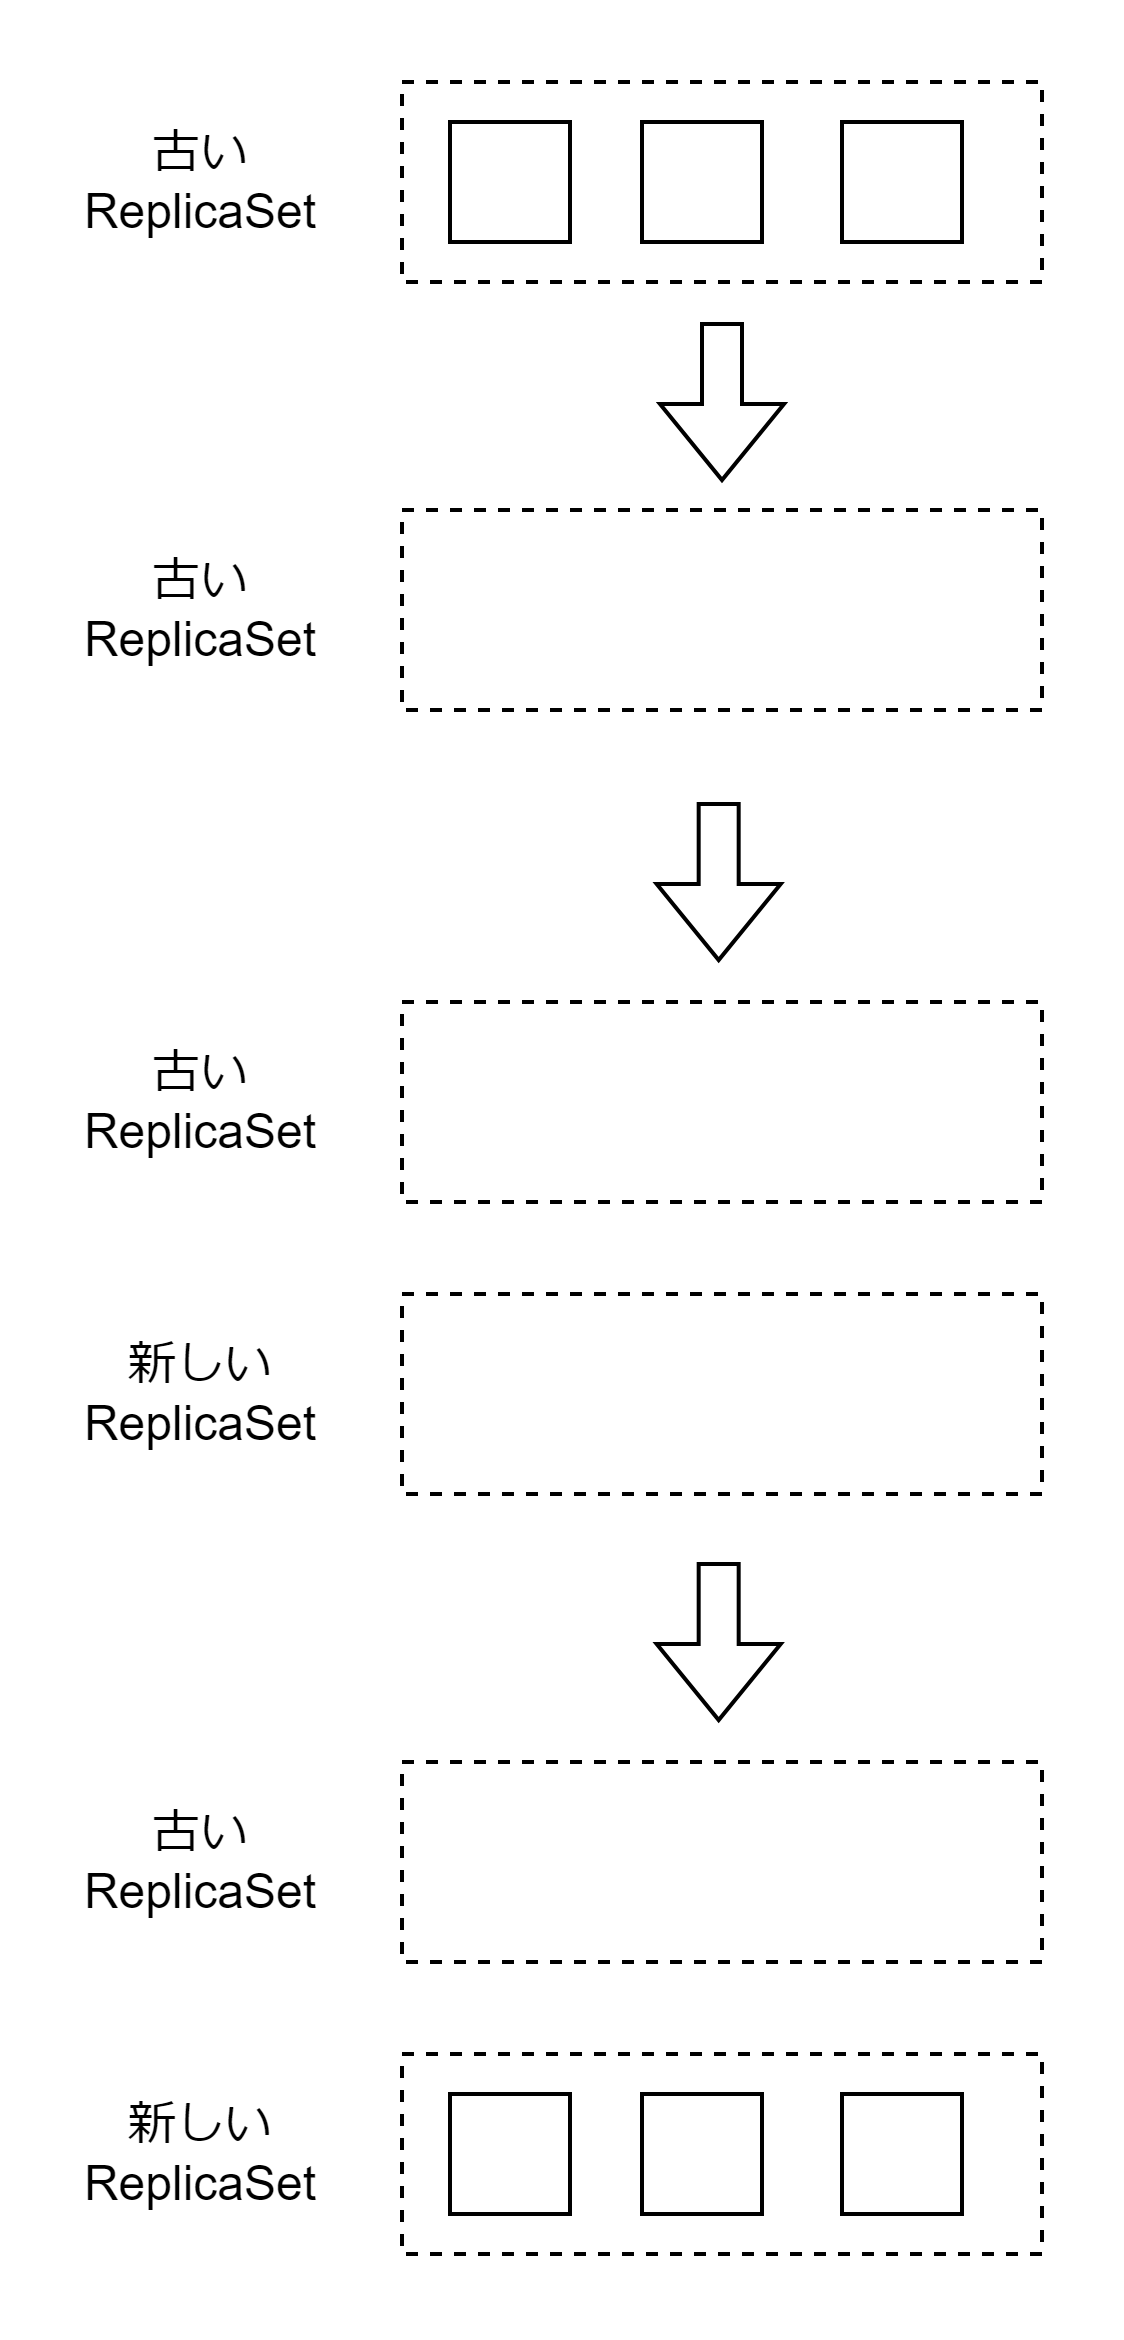

The diagram above was exported from draw.io. Its source (the exported page's mxGraphModel, read from the mxfile embedded in the PNG):
<mxGraphModel dx="2529" dy="-10057" grid="1" gridSize="10" guides="1" tooltips="1" connect="1" arrows="1" fold="1" page="1" pageScale="1" pageWidth="827" pageHeight="1169" math="0" shadow="0">
  <root>
    <mxCell id="0" />
    <mxCell id="1" parent="0" />
    <mxCell id="2" value="" style="rounded=0;whiteSpace=wrap;html=1;dashed=1;" vertex="1" parent="1">
      <mxGeometry x="-1350" y="16130" width="160" height="50" as="geometry" />
    </mxCell>
    <mxCell id="3" value="" style="rounded=0;whiteSpace=wrap;html=1;" vertex="1" parent="1">
      <mxGeometry x="-1338" y="16140" width="30" height="30" as="geometry" />
    </mxCell>
    <mxCell id="4" value="" style="rounded=0;whiteSpace=wrap;html=1;" vertex="1" parent="1">
      <mxGeometry x="-1290" y="16140" width="30" height="30" as="geometry" />
    </mxCell>
    <mxCell id="5" value="" style="rounded=0;whiteSpace=wrap;html=1;" vertex="1" parent="1">
      <mxGeometry x="-1240" y="16140" width="30" height="30" as="geometry" />
    </mxCell>
    <mxCell id="6" value="" style="rounded=0;whiteSpace=wrap;html=1;dashed=1;" vertex="1" parent="1">
      <mxGeometry x="-1350" y="16237" width="160" height="50" as="geometry" />
    </mxCell>
    <mxCell id="7" value="" style="rounded=0;whiteSpace=wrap;html=1;dashed=1;" vertex="1" parent="1">
      <mxGeometry x="-1350" y="16360" width="160" height="50" as="geometry" />
    </mxCell>
    <mxCell id="8" value="" style="rounded=0;whiteSpace=wrap;html=1;dashed=1;" vertex="1" parent="1">
      <mxGeometry x="-1350" y="16433" width="160" height="50" as="geometry" />
    </mxCell>
    <mxCell id="9" value="" style="shape=flexArrow;endArrow=classic;html=1;rounded=0;" edge="1" parent="1">
      <mxGeometry width="50" height="50" relative="1" as="geometry">
        <mxPoint x="-1270" y="16190" as="sourcePoint" />
        <mxPoint x="-1270" y="16230" as="targetPoint" />
      </mxGeometry>
    </mxCell>
    <mxCell id="10" value="" style="shape=flexArrow;endArrow=classic;html=1;rounded=0;" edge="1" parent="1">
      <mxGeometry width="50" height="50" relative="1" as="geometry">
        <mxPoint x="-1270.83" y="16310" as="sourcePoint" />
        <mxPoint x="-1270.83" y="16350" as="targetPoint" />
      </mxGeometry>
    </mxCell>
    <mxCell id="11" value="古いReplicaSet" style="text;html=1;align=center;verticalAlign=middle;whiteSpace=wrap;rounded=0;" vertex="1" parent="1">
      <mxGeometry x="-1430" y="16140" width="60" height="30" as="geometry" />
    </mxCell>
    <mxCell id="12" value="古いReplicaSet" style="text;html=1;align=center;verticalAlign=middle;whiteSpace=wrap;rounded=0;" vertex="1" parent="1">
      <mxGeometry x="-1430" y="16247" width="60" height="30" as="geometry" />
    </mxCell>
    <mxCell id="13" value="古いReplicaSet" style="text;html=1;align=center;verticalAlign=middle;whiteSpace=wrap;rounded=0;" vertex="1" parent="1">
      <mxGeometry x="-1430" y="16370" width="60" height="30" as="geometry" />
    </mxCell>
    <mxCell id="14" value="新しいReplicaSet" style="text;html=1;align=center;verticalAlign=middle;whiteSpace=wrap;rounded=0;" vertex="1" parent="1">
      <mxGeometry x="-1430" y="16443" width="60" height="30" as="geometry" />
    </mxCell>
    <mxCell id="15" value="" style="rounded=0;whiteSpace=wrap;html=1;dashed=1;" vertex="1" parent="1">
      <mxGeometry x="-1350" y="16550" width="160" height="50" as="geometry" />
    </mxCell>
    <mxCell id="16" value="" style="rounded=0;whiteSpace=wrap;html=1;dashed=1;" vertex="1" parent="1">
      <mxGeometry x="-1350" y="16623" width="160" height="50" as="geometry" />
    </mxCell>
    <mxCell id="17" value="" style="rounded=0;whiteSpace=wrap;html=1;" vertex="1" parent="1">
      <mxGeometry x="-1338" y="16633" width="30" height="30" as="geometry" />
    </mxCell>
    <mxCell id="18" value="" style="shape=flexArrow;endArrow=classic;html=1;rounded=0;" edge="1" parent="1">
      <mxGeometry width="50" height="50" relative="1" as="geometry">
        <mxPoint x="-1270.83" y="16500" as="sourcePoint" />
        <mxPoint x="-1270.83" y="16540" as="targetPoint" />
      </mxGeometry>
    </mxCell>
    <mxCell id="19" value="古いReplicaSet" style="text;html=1;align=center;verticalAlign=middle;whiteSpace=wrap;rounded=0;" vertex="1" parent="1">
      <mxGeometry x="-1430" y="16560" width="60" height="30" as="geometry" />
    </mxCell>
    <mxCell id="20" value="新しいReplicaSet" style="text;html=1;align=center;verticalAlign=middle;whiteSpace=wrap;rounded=0;" vertex="1" parent="1">
      <mxGeometry x="-1430" y="16633" width="60" height="30" as="geometry" />
    </mxCell>
    <mxCell id="21" value="" style="rounded=0;whiteSpace=wrap;html=1;" vertex="1" parent="1">
      <mxGeometry x="-1290" y="16633" width="30" height="30" as="geometry" />
    </mxCell>
    <mxCell id="22" value="" style="rounded=0;whiteSpace=wrap;html=1;" vertex="1" parent="1">
      <mxGeometry x="-1240" y="16633" width="30" height="30" as="geometry" />
    </mxCell>
  </root>
</mxGraphModel>